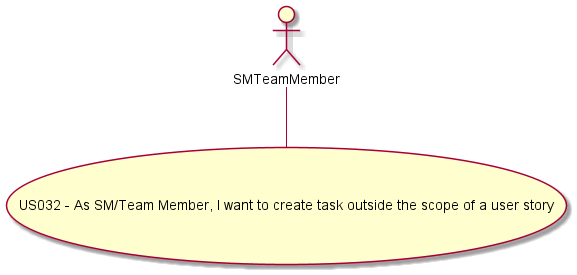

The diagram above was rendered by PlantUML. Its source (embedded in the PNG):
@startuml
'https://plantuml.com/use-case-diagram

actor SMTeamMember

usecase (US032 - As SM/Team Member, I want to create task outside the scope of a user story)

:SMTeamMember: -- (US032 - As SM/Team Member, I want to create task outside the scope of a user story)
@enduml